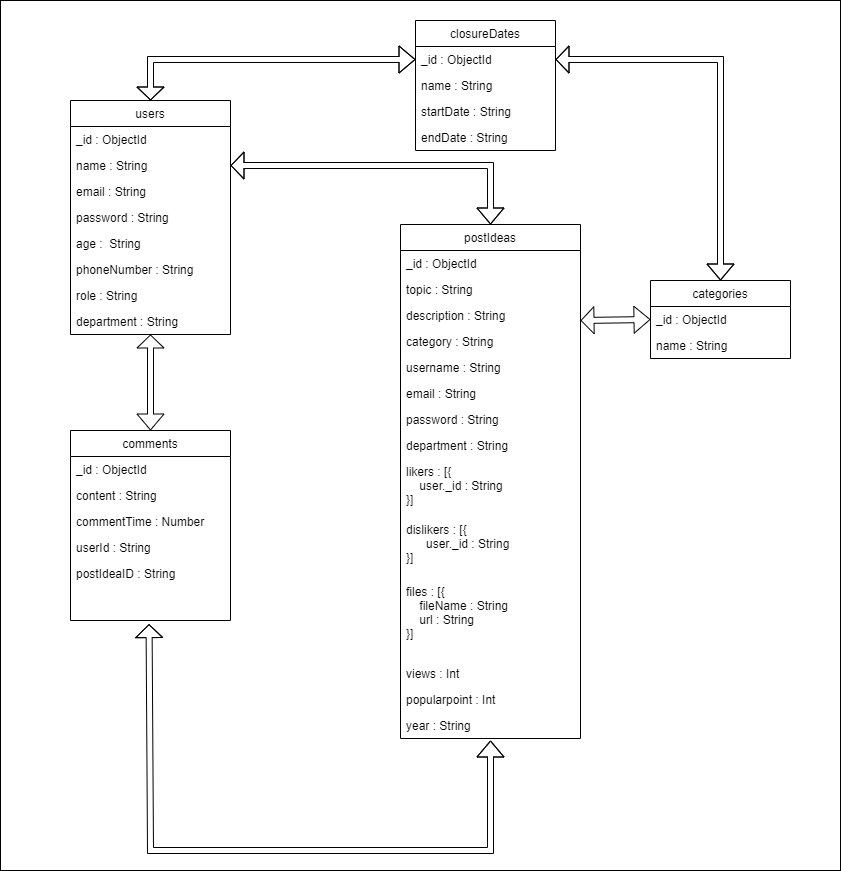

The diagram above was exported from draw.io. Its source (the exported page's mxGraphModel, read from the mxfile embedded in the PNG):
<mxGraphModel dx="1068" dy="629" grid="1" gridSize="10" guides="1" tooltips="1" connect="1" arrows="1" fold="1" page="1" pageScale="1" pageWidth="850" pageHeight="1100" math="0" shadow="0">
  <root>
    <mxCell id="04vZf9ZDOZX_QDKUnxIj-0" />
    <mxCell id="04vZf9ZDOZX_QDKUnxIj-1" parent="04vZf9ZDOZX_QDKUnxIj-0" />
    <mxCell id="uwEunQWDUg31Usht64aO-8" value="" style="rounded=0;whiteSpace=wrap;html=1;" parent="04vZf9ZDOZX_QDKUnxIj-1" vertex="1">
      <mxGeometry x="10" y="50" width="840" height="870" as="geometry" />
    </mxCell>
    <mxCell id="7qdY7r1ki0BduOR7iVvN-0" value="users" style="swimlane;fontStyle=0;childLayout=stackLayout;horizontal=1;startSize=26;fillColor=none;horizontalStack=0;resizeParent=1;resizeParentMax=0;resizeLast=0;collapsible=1;marginBottom=0;" parent="04vZf9ZDOZX_QDKUnxIj-1" vertex="1">
      <mxGeometry x="80" y="150" width="160" height="234" as="geometry" />
    </mxCell>
    <mxCell id="7qdY7r1ki0BduOR7iVvN-1" value="_id : ObjectId" style="text;strokeColor=none;fillColor=none;align=left;verticalAlign=top;spacingLeft=4;spacingRight=4;overflow=hidden;rotatable=0;points=[[0,0.5],[1,0.5]];portConstraint=eastwest;" parent="7qdY7r1ki0BduOR7iVvN-0" vertex="1">
      <mxGeometry y="26" width="160" height="26" as="geometry" />
    </mxCell>
    <mxCell id="7qdY7r1ki0BduOR7iVvN-2" value="name : String" style="text;strokeColor=none;fillColor=none;align=left;verticalAlign=top;spacingLeft=4;spacingRight=4;overflow=hidden;rotatable=0;points=[[0,0.5],[1,0.5]];portConstraint=eastwest;" parent="7qdY7r1ki0BduOR7iVvN-0" vertex="1">
      <mxGeometry y="52" width="160" height="26" as="geometry" />
    </mxCell>
    <mxCell id="7qdY7r1ki0BduOR7iVvN-3" value="email : String" style="text;strokeColor=none;fillColor=none;align=left;verticalAlign=top;spacingLeft=4;spacingRight=4;overflow=hidden;rotatable=0;points=[[0,0.5],[1,0.5]];portConstraint=eastwest;" parent="7qdY7r1ki0BduOR7iVvN-0" vertex="1">
      <mxGeometry y="78" width="160" height="26" as="geometry" />
    </mxCell>
    <mxCell id="pnaCSH7pPpqXT8l0d2cD-0" value="password : String" style="text;strokeColor=none;fillColor=none;align=left;verticalAlign=top;spacingLeft=4;spacingRight=4;overflow=hidden;rotatable=0;points=[[0,0.5],[1,0.5]];portConstraint=eastwest;" parent="7qdY7r1ki0BduOR7iVvN-0" vertex="1">
      <mxGeometry y="104" width="160" height="26" as="geometry" />
    </mxCell>
    <mxCell id="pnaCSH7pPpqXT8l0d2cD-1" value="age :  String" style="text;strokeColor=none;fillColor=none;align=left;verticalAlign=top;spacingLeft=4;spacingRight=4;overflow=hidden;rotatable=0;points=[[0,0.5],[1,0.5]];portConstraint=eastwest;" parent="7qdY7r1ki0BduOR7iVvN-0" vertex="1">
      <mxGeometry y="130" width="160" height="26" as="geometry" />
    </mxCell>
    <mxCell id="pnaCSH7pPpqXT8l0d2cD-2" value="phoneNumber : String" style="text;strokeColor=none;fillColor=none;align=left;verticalAlign=top;spacingLeft=4;spacingRight=4;overflow=hidden;rotatable=0;points=[[0,0.5],[1,0.5]];portConstraint=eastwest;" parent="7qdY7r1ki0BduOR7iVvN-0" vertex="1">
      <mxGeometry y="156" width="160" height="26" as="geometry" />
    </mxCell>
    <mxCell id="pnaCSH7pPpqXT8l0d2cD-3" value="role : String" style="text;strokeColor=none;fillColor=none;align=left;verticalAlign=top;spacingLeft=4;spacingRight=4;overflow=hidden;rotatable=0;points=[[0,0.5],[1,0.5]];portConstraint=eastwest;" parent="7qdY7r1ki0BduOR7iVvN-0" vertex="1">
      <mxGeometry y="182" width="160" height="26" as="geometry" />
    </mxCell>
    <mxCell id="43Lo8PA1ZHVNqMgz5GyV-9" value="department : String" style="text;strokeColor=none;fillColor=none;align=left;verticalAlign=top;spacingLeft=4;spacingRight=4;overflow=hidden;rotatable=0;points=[[0,0.5],[1,0.5]];portConstraint=eastwest;" parent="7qdY7r1ki0BduOR7iVvN-0" vertex="1">
      <mxGeometry y="208" width="160" height="26" as="geometry" />
    </mxCell>
    <mxCell id="6HaQY6yWgVcuIxEjjAfd-0" value="comments" style="swimlane;fontStyle=0;childLayout=stackLayout;horizontal=1;startSize=26;fillColor=none;horizontalStack=0;resizeParent=1;resizeParentMax=0;resizeLast=0;collapsible=1;marginBottom=0;" parent="04vZf9ZDOZX_QDKUnxIj-1" vertex="1">
      <mxGeometry x="80" y="480" width="160" height="190" as="geometry" />
    </mxCell>
    <mxCell id="6HaQY6yWgVcuIxEjjAfd-1" value="_id : ObjectId" style="text;strokeColor=none;fillColor=none;align=left;verticalAlign=top;spacingLeft=4;spacingRight=4;overflow=hidden;rotatable=0;points=[[0,0.5],[1,0.5]];portConstraint=eastwest;" parent="6HaQY6yWgVcuIxEjjAfd-0" vertex="1">
      <mxGeometry y="26" width="160" height="26" as="geometry" />
    </mxCell>
    <mxCell id="6HaQY6yWgVcuIxEjjAfd-2" value="content : String" style="text;strokeColor=none;fillColor=none;align=left;verticalAlign=top;spacingLeft=4;spacingRight=4;overflow=hidden;rotatable=0;points=[[0,0.5],[1,0.5]];portConstraint=eastwest;" parent="6HaQY6yWgVcuIxEjjAfd-0" vertex="1">
      <mxGeometry y="52" width="160" height="26" as="geometry" />
    </mxCell>
    <mxCell id="6HaQY6yWgVcuIxEjjAfd-3" value="commentTime : Number" style="text;strokeColor=none;fillColor=none;align=left;verticalAlign=top;spacingLeft=4;spacingRight=4;overflow=hidden;rotatable=0;points=[[0,0.5],[1,0.5]];portConstraint=eastwest;" parent="6HaQY6yWgVcuIxEjjAfd-0" vertex="1">
      <mxGeometry y="78" width="160" height="26" as="geometry" />
    </mxCell>
    <mxCell id="Uw7mPoujsfcBF6SKQlUX-1" value="userId : String" style="text;strokeColor=none;fillColor=none;align=left;verticalAlign=top;spacingLeft=4;spacingRight=4;overflow=hidden;rotatable=0;points=[[0,0.5],[1,0.5]];portConstraint=eastwest;" parent="6HaQY6yWgVcuIxEjjAfd-0" vertex="1">
      <mxGeometry y="104" width="160" height="26" as="geometry" />
    </mxCell>
    <mxCell id="Uw7mPoujsfcBF6SKQlUX-2" value="postIdeaID : String" style="text;strokeColor=none;fillColor=none;align=left;verticalAlign=top;spacingLeft=4;spacingRight=4;overflow=hidden;rotatable=0;points=[[0,0.5],[1,0.5]];portConstraint=eastwest;" parent="6HaQY6yWgVcuIxEjjAfd-0" vertex="1">
      <mxGeometry y="130" width="160" height="60" as="geometry" />
    </mxCell>
    <mxCell id="Oh7lmHRYt_yAxOoTltTC-0" value="postIdeas" style="swimlane;fontStyle=0;childLayout=stackLayout;horizontal=1;startSize=26;fillColor=none;horizontalStack=0;resizeParent=1;resizeParentMax=0;resizeLast=0;collapsible=1;marginBottom=0;" parent="04vZf9ZDOZX_QDKUnxIj-1" vertex="1">
      <mxGeometry x="410" y="274" width="180" height="514" as="geometry" />
    </mxCell>
    <mxCell id="Oh7lmHRYt_yAxOoTltTC-1" value="_id : ObjectId" style="text;strokeColor=none;fillColor=none;align=left;verticalAlign=top;spacingLeft=4;spacingRight=4;overflow=hidden;rotatable=0;points=[[0,0.5],[1,0.5]];portConstraint=eastwest;" parent="Oh7lmHRYt_yAxOoTltTC-0" vertex="1">
      <mxGeometry y="26" width="180" height="26" as="geometry" />
    </mxCell>
    <mxCell id="Oh7lmHRYt_yAxOoTltTC-2" value="topic : String" style="text;strokeColor=none;fillColor=none;align=left;verticalAlign=top;spacingLeft=4;spacingRight=4;overflow=hidden;rotatable=0;points=[[0,0.5],[1,0.5]];portConstraint=eastwest;" parent="Oh7lmHRYt_yAxOoTltTC-0" vertex="1">
      <mxGeometry y="52" width="180" height="26" as="geometry" />
    </mxCell>
    <mxCell id="Oh7lmHRYt_yAxOoTltTC-3" value="description : String" style="text;strokeColor=none;fillColor=none;align=left;verticalAlign=top;spacingLeft=4;spacingRight=4;overflow=hidden;rotatable=0;points=[[0,0.5],[1,0.5]];portConstraint=eastwest;" parent="Oh7lmHRYt_yAxOoTltTC-0" vertex="1">
      <mxGeometry y="78" width="180" height="26" as="geometry" />
    </mxCell>
    <mxCell id="L5cX_ATsKuuSZiivyIQE-2" value="category : String" style="text;strokeColor=none;fillColor=none;align=left;verticalAlign=top;spacingLeft=4;spacingRight=4;overflow=hidden;rotatable=0;points=[[0,0.5],[1,0.5]];portConstraint=eastwest;" parent="Oh7lmHRYt_yAxOoTltTC-0" vertex="1">
      <mxGeometry y="104" width="180" height="26" as="geometry" />
    </mxCell>
    <mxCell id="L5cX_ATsKuuSZiivyIQE-0" value="username : String" style="text;strokeColor=none;fillColor=none;align=left;verticalAlign=top;spacingLeft=4;spacingRight=4;overflow=hidden;rotatable=0;points=[[0,0.5],[1,0.5]];portConstraint=eastwest;" parent="Oh7lmHRYt_yAxOoTltTC-0" vertex="1">
      <mxGeometry y="130" width="180" height="26" as="geometry" />
    </mxCell>
    <mxCell id="L5cX_ATsKuuSZiivyIQE-1" value="email : String" style="text;strokeColor=none;fillColor=none;align=left;verticalAlign=top;spacingLeft=4;spacingRight=4;overflow=hidden;rotatable=0;points=[[0,0.5],[1,0.5]];portConstraint=eastwest;" parent="Oh7lmHRYt_yAxOoTltTC-0" vertex="1">
      <mxGeometry y="156" width="180" height="26" as="geometry" />
    </mxCell>
    <mxCell id="X-OoJtLxH7nXKjDtuZ_t-1" value="password : String" style="text;strokeColor=none;fillColor=none;align=left;verticalAlign=top;spacingLeft=4;spacingRight=4;overflow=hidden;rotatable=0;points=[[0,0.5],[1,0.5]];portConstraint=eastwest;" parent="Oh7lmHRYt_yAxOoTltTC-0" vertex="1">
      <mxGeometry y="182" width="180" height="26" as="geometry" />
    </mxCell>
    <mxCell id="X-OoJtLxH7nXKjDtuZ_t-2" value="department : String" style="text;strokeColor=none;fillColor=none;align=left;verticalAlign=top;spacingLeft=4;spacingRight=4;overflow=hidden;rotatable=0;points=[[0,0.5],[1,0.5]];portConstraint=eastwest;" parent="Oh7lmHRYt_yAxOoTltTC-0" vertex="1">
      <mxGeometry y="208" width="180" height="26" as="geometry" />
    </mxCell>
    <mxCell id="TlKzqXS0gExEPpUZt9mu-0" value="likers : [{&#10;    user._id : String&#10;}]" style="text;strokeColor=none;fillColor=none;align=left;verticalAlign=top;spacingLeft=4;spacingRight=4;overflow=hidden;rotatable=0;points=[[0,0.5],[1,0.5]];portConstraint=eastwest;" parent="Oh7lmHRYt_yAxOoTltTC-0" vertex="1">
      <mxGeometry y="234" width="180" height="58" as="geometry" />
    </mxCell>
    <mxCell id="TlKzqXS0gExEPpUZt9mu-1" value="dislikers : [{&#10;      user._id : String  &#10;}]" style="text;strokeColor=none;fillColor=none;align=left;verticalAlign=top;spacingLeft=4;spacingRight=4;overflow=hidden;rotatable=0;points=[[0,0.5],[1,0.5]];portConstraint=eastwest;" parent="Oh7lmHRYt_yAxOoTltTC-0" vertex="1">
      <mxGeometry y="292" width="180" height="62" as="geometry" />
    </mxCell>
    <mxCell id="Alenny9C4fJgLSMc2l3h-0" value="files : [{&#10;    fileName : String&#10;    url : String&#10;}]" style="text;strokeColor=none;fillColor=none;align=left;verticalAlign=top;spacingLeft=4;spacingRight=4;overflow=hidden;rotatable=0;points=[[0,0.5],[1,0.5]];portConstraint=eastwest;" parent="Oh7lmHRYt_yAxOoTltTC-0" vertex="1">
      <mxGeometry y="354" width="180" height="82" as="geometry" />
    </mxCell>
    <mxCell id="43Lo8PA1ZHVNqMgz5GyV-7" value="views : Int" style="text;strokeColor=none;fillColor=none;align=left;verticalAlign=top;spacingLeft=4;spacingRight=4;overflow=hidden;rotatable=0;points=[[0,0.5],[1,0.5]];portConstraint=eastwest;" parent="Oh7lmHRYt_yAxOoTltTC-0" vertex="1">
      <mxGeometry y="436" width="180" height="26" as="geometry" />
    </mxCell>
    <mxCell id="43Lo8PA1ZHVNqMgz5GyV-8" value="popularpoint : Int" style="text;strokeColor=none;fillColor=none;align=left;verticalAlign=top;spacingLeft=4;spacingRight=4;overflow=hidden;rotatable=0;points=[[0,0.5],[1,0.5]];portConstraint=eastwest;" parent="Oh7lmHRYt_yAxOoTltTC-0" vertex="1">
      <mxGeometry y="462" width="180" height="26" as="geometry" />
    </mxCell>
    <mxCell id="klRo11ifYnAIfb6-8WNe-0" value="year : String" style="text;strokeColor=none;fillColor=none;align=left;verticalAlign=top;spacingLeft=4;spacingRight=4;overflow=hidden;rotatable=0;points=[[0,0.5],[1,0.5]];portConstraint=eastwest;" parent="Oh7lmHRYt_yAxOoTltTC-0" vertex="1">
      <mxGeometry y="488" width="180" height="26" as="geometry" />
    </mxCell>
    <mxCell id="Oh7lmHRYt_yAxOoTltTC-4" value="categories" style="swimlane;fontStyle=0;childLayout=stackLayout;horizontal=1;startSize=26;fillColor=none;horizontalStack=0;resizeParent=1;resizeParentMax=0;resizeLast=0;collapsible=1;marginBottom=0;" parent="04vZf9ZDOZX_QDKUnxIj-1" vertex="1">
      <mxGeometry x="660" y="330" width="140" height="78" as="geometry" />
    </mxCell>
    <mxCell id="Oh7lmHRYt_yAxOoTltTC-5" value="_id : ObjectId" style="text;strokeColor=none;fillColor=none;align=left;verticalAlign=top;spacingLeft=4;spacingRight=4;overflow=hidden;rotatable=0;points=[[0,0.5],[1,0.5]];portConstraint=eastwest;" parent="Oh7lmHRYt_yAxOoTltTC-4" vertex="1">
      <mxGeometry y="26" width="140" height="26" as="geometry" />
    </mxCell>
    <mxCell id="Oh7lmHRYt_yAxOoTltTC-6" value="name : String" style="text;strokeColor=none;fillColor=none;align=left;verticalAlign=top;spacingLeft=4;spacingRight=4;overflow=hidden;rotatable=0;points=[[0,0.5],[1,0.5]];portConstraint=eastwest;" parent="Oh7lmHRYt_yAxOoTltTC-4" vertex="1">
      <mxGeometry y="52" width="140" height="26" as="geometry" />
    </mxCell>
    <mxCell id="Uw7mPoujsfcBF6SKQlUX-3" value="" style="shape=flexArrow;endArrow=classic;startArrow=classic;html=1;rounded=0;entryX=0.5;entryY=1;entryDx=0;entryDy=0;exitX=0.5;exitY=0;exitDx=0;exitDy=0;endSize=4;startSize=5;width=6;" parent="04vZf9ZDOZX_QDKUnxIj-1" source="6HaQY6yWgVcuIxEjjAfd-0" target="7qdY7r1ki0BduOR7iVvN-0" edge="1">
      <mxGeometry width="100" height="100" relative="1" as="geometry">
        <mxPoint x="60" y="540" as="sourcePoint" />
        <mxPoint x="160" y="440" as="targetPoint" />
      </mxGeometry>
    </mxCell>
    <mxCell id="sOBWi0TRiiWniBqgaGGy-0" value="" style="shape=flexArrow;endArrow=classic;startArrow=classic;html=1;rounded=0;exitX=0;exitY=0.5;exitDx=0;exitDy=0;endSize=4;startSize=5;width=6;" parent="04vZf9ZDOZX_QDKUnxIj-1" source="Oh7lmHRYt_yAxOoTltTC-4" edge="1">
      <mxGeometry width="100" height="100" relative="1" as="geometry">
        <mxPoint x="160" y="490" as="sourcePoint" />
        <mxPoint x="590" y="370" as="targetPoint" />
      </mxGeometry>
    </mxCell>
    <mxCell id="sOBWi0TRiiWniBqgaGGy-2" value="" style="shape=flexArrow;endArrow=classic;startArrow=classic;html=1;rounded=0;endSize=4;startSize=5;width=6;entryX=0.491;entryY=1.06;entryDx=0;entryDy=0;entryPerimeter=0;" parent="04vZf9ZDOZX_QDKUnxIj-1" target="Uw7mPoujsfcBF6SKQlUX-2" edge="1">
      <mxGeometry width="100" height="100" relative="1" as="geometry">
        <mxPoint x="500" y="790" as="sourcePoint" />
        <mxPoint x="160" y="700" as="targetPoint" />
        <Array as="points">
          <mxPoint x="500" y="900" />
          <mxPoint x="160" y="900" />
        </Array>
      </mxGeometry>
    </mxCell>
    <mxCell id="_1paHIRr2qDywGiAvniM-0" value="" style="shape=flexArrow;endArrow=classic;startArrow=classic;html=1;rounded=0;exitX=0.5;exitY=0;exitDx=0;exitDy=0;endSize=4;startSize=5;width=6;entryX=1;entryY=0.5;entryDx=0;entryDy=0;" parent="04vZf9ZDOZX_QDKUnxIj-1" source="Oh7lmHRYt_yAxOoTltTC-0" target="7qdY7r1ki0BduOR7iVvN-2" edge="1">
      <mxGeometry width="100" height="100" relative="1" as="geometry">
        <mxPoint x="400.18000000000006" y="356.96000000000004" as="sourcePoint" />
        <mxPoint x="590" y="380" as="targetPoint" />
        <Array as="points">
          <mxPoint x="500" y="215" />
        </Array>
      </mxGeometry>
    </mxCell>
    <mxCell id="43Lo8PA1ZHVNqMgz5GyV-3" value="closureDates" style="swimlane;fontStyle=0;childLayout=stackLayout;horizontal=1;startSize=26;fillColor=none;horizontalStack=0;resizeParent=1;resizeParentMax=0;resizeLast=0;collapsible=1;marginBottom=0;" parent="04vZf9ZDOZX_QDKUnxIj-1" vertex="1">
      <mxGeometry x="425" y="70" width="140" height="130" as="geometry" />
    </mxCell>
    <mxCell id="43Lo8PA1ZHVNqMgz5GyV-4" value="_id : ObjectId" style="text;strokeColor=none;fillColor=none;align=left;verticalAlign=top;spacingLeft=4;spacingRight=4;overflow=hidden;rotatable=0;points=[[0,0.5],[1,0.5]];portConstraint=eastwest;" parent="43Lo8PA1ZHVNqMgz5GyV-3" vertex="1">
      <mxGeometry y="26" width="140" height="26" as="geometry" />
    </mxCell>
    <mxCell id="rBsHa6QR3nwU0vqg2E4w-0" value="name : String" style="text;strokeColor=none;fillColor=none;align=left;verticalAlign=top;spacingLeft=4;spacingRight=4;overflow=hidden;rotatable=0;points=[[0,0.5],[1,0.5]];portConstraint=eastwest;" vertex="1" parent="43Lo8PA1ZHVNqMgz5GyV-3">
      <mxGeometry y="52" width="140" height="26" as="geometry" />
    </mxCell>
    <mxCell id="43Lo8PA1ZHVNqMgz5GyV-5" value="startDate : String" style="text;strokeColor=none;fillColor=none;align=left;verticalAlign=top;spacingLeft=4;spacingRight=4;overflow=hidden;rotatable=0;points=[[0,0.5],[1,0.5]];portConstraint=eastwest;" parent="43Lo8PA1ZHVNqMgz5GyV-3" vertex="1">
      <mxGeometry y="78" width="140" height="26" as="geometry" />
    </mxCell>
    <mxCell id="43Lo8PA1ZHVNqMgz5GyV-6" value="endDate : String" style="text;strokeColor=none;fillColor=none;align=left;verticalAlign=top;spacingLeft=4;spacingRight=4;overflow=hidden;rotatable=0;points=[[0,0.5],[1,0.5]];portConstraint=eastwest;" parent="43Lo8PA1ZHVNqMgz5GyV-3" vertex="1">
      <mxGeometry y="104" width="140" height="26" as="geometry" />
    </mxCell>
    <mxCell id="L5cX_ATsKuuSZiivyIQE-3" value="" style="shape=flexArrow;endArrow=classic;startArrow=classic;html=1;rounded=0;exitX=0;exitY=0.5;exitDx=0;exitDy=0;endSize=4;startSize=5;width=6;entryX=0.5;entryY=0;entryDx=0;entryDy=0;" parent="04vZf9ZDOZX_QDKUnxIj-1" source="43Lo8PA1ZHVNqMgz5GyV-4" target="7qdY7r1ki0BduOR7iVvN-0" edge="1">
      <mxGeometry width="100" height="100" relative="1" as="geometry">
        <mxPoint x="280" y="80" as="sourcePoint" />
        <mxPoint x="210" y="81" as="targetPoint" />
        <Array as="points">
          <mxPoint x="160" y="109" />
        </Array>
      </mxGeometry>
    </mxCell>
    <mxCell id="rBsHa6QR3nwU0vqg2E4w-2" value="" style="shape=flexArrow;endArrow=classic;startArrow=classic;html=1;rounded=0;endSize=4;startSize=5;width=6;entryX=1;entryY=0.5;entryDx=0;entryDy=0;" edge="1" parent="04vZf9ZDOZX_QDKUnxIj-1" source="Oh7lmHRYt_yAxOoTltTC-4" target="43Lo8PA1ZHVNqMgz5GyV-4">
      <mxGeometry width="100" height="100" relative="1" as="geometry">
        <mxPoint x="862.5" y="170" as="sourcePoint" />
        <mxPoint x="597.5" y="211" as="targetPoint" />
        <Array as="points">
          <mxPoint x="730" y="109" />
        </Array>
      </mxGeometry>
    </mxCell>
  </root>
</mxGraphModel>